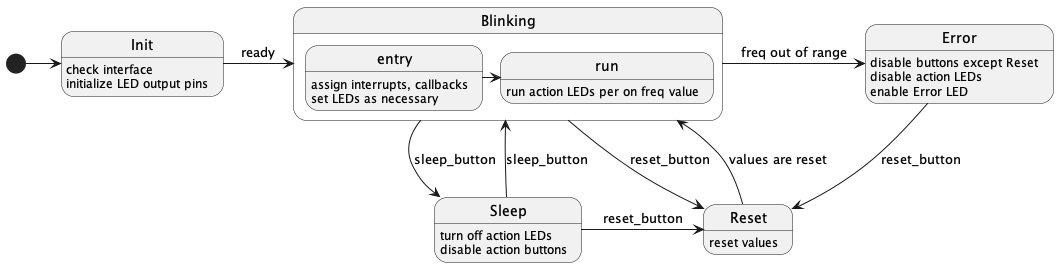

The diagram above was rendered by PlantUML. Its source (embedded in the PNG):
@startuml

[*] -> Init

state Init : check interface
state Init : initialize LED output pins

state Blinking {
    entry : assign interrupts, callbacks
    entry : set LEDs as necessary
    run : run action LEDs per on freq value
    
    entry -> run
}

state Sleep : turn off action LEDs
state Sleep : disable action buttons

state Error : disable buttons except Reset
state Error : disable action LEDs
state Error : enable Error LED

state Reset : reset values

Init -> Blinking : ready

Blinking -d-> Sleep : sleep_button
Blinking -> Reset : reset_button
Blinking -r-> Error : freq out of range

Sleep -> Blinking : sleep_button
Sleep -> Reset : reset_button

Error -d-> Reset : reset_button

Reset -> Blinking : values are reset

@enduml